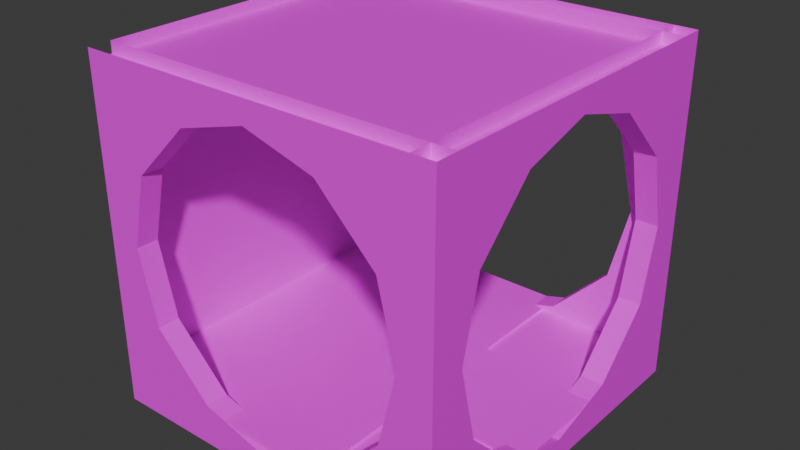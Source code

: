 # Source: uq_tunnels_hall_junction.blend  (saved by Blender 4.5.90; exported with 4.5.12 LTS)
import bpy
from mathutils import Matrix  # noqa: F401  (used for matrix-valued properties, if any)

bpy.ops.wm.read_factory_settings(use_empty=True)
scene = bpy.context.scene
scene.name = 'Scene'

# ---- images (referenced by path relative to the original .blend; pixels are not part of the script)
import os
ASSET_DIR = os.environ.get("B2B_ASSET_DIR", "")  # directory of the original .blend (textures are referenced by path, not embedded)
HERE = os.path.dirname(os.path.abspath(__file__))  # packed textures are extracted next to this script under _unpacked/

def load_image(name, relpath, width, height, colorspace="sRGB"):
    """Load a texture the original file referenced (path relative to the .blend, or extracted next to this script)."""
    p = next((c for c in (os.path.join(HERE, relpath), os.path.join(ASSET_DIR, relpath)) if relpath and os.path.exists(c)), "")
    if p:
        img = bpy.data.images.load(p, check_existing=True)
        img.name = name
    else:  # same state as the original file: an image datablock whose file is absent (Cycles renders it pink)
        img = bpy.data.images.new(name, width, height)
        img.source = "FILE"
        img.filepath = "//" + (relpath or name)
    img.colorspace_settings.name = colorspace
    return img
img_concretefloor_jpg = load_image('concretefloor.jpg', 'concretefloor.jpg', 1024, 1024, 'sRGB')
img_maintenance_lm_png = load_image('maintenance_lm.png', 'maintenance_lm.png', 1024, 1024, 'Non-Color')
img_misc_jpg = load_image('misc.jpg', 'misc.jpg', 1024, 1024, 'sRGB')
img_metal3_jpg = load_image('metal3.jpg', 'metal3.jpg', 1024, 1024, 'sRGB')

# ---- materials (node trees are filled in below, after node groups)
mat_concretefloor = bpy.data.materials.new('concretefloor')
mat_misc = bpy.data.materials.new('misc')
mat_metal3 = bpy.data.materials.new('metal3')

# ---- material node trees
mat_concretefloor.use_nodes = True; mat_concretefloor.node_tree.nodes.clear()
_N = mat_concretefloor.node_tree.nodes; _L = mat_concretefloor.node_tree.links
n0 = _N.new('ShaderNodeOutputMaterial'); n0.name = 'Material Output'; n0.location = (600, 0)
n1 = _N.new('ShaderNodeBsdfPrincipled'); n1.name = 'Principled BSDF'; n1.location = (350, 0)
n2 = _N.new('ShaderNodeTexImage'); n2.name = 'Image Texture'; n2.location = (-600, 100)
n2.image = img_concretefloor_jpg
n3 = _N.new('ShaderNodeTexImage'); n3.name = 'Image Texture.001'; n3.location = (-600, 300)
n3.image = img_maintenance_lm_png
_L.new(n1.outputs[0], n0.inputs[0])
_L.new(n2.outputs[0], n1.inputs[0])
n0.is_active_output = True
mat_misc.use_nodes = True; mat_misc.node_tree.nodes.clear()
_N = mat_misc.node_tree.nodes; _L = mat_misc.node_tree.links
n0 = _N.new('ShaderNodeOutputMaterial'); n0.name = 'Material Output'; n0.location = (600, 0)
n1 = _N.new('ShaderNodeBsdfPrincipled'); n1.name = 'Principled BSDF'; n1.location = (350, 0)
n2 = _N.new('ShaderNodeTexImage'); n2.name = 'Image Texture'; n2.location = (-600, 100)
n2.image = img_misc_jpg
n3 = _N.new('ShaderNodeTexImage'); n3.name = 'Image Texture.001'; n3.location = (-600, 300)
n3.image = img_maintenance_lm_png
_L.new(n1.outputs[0], n0.inputs[0])
_L.new(n2.outputs[0], n1.inputs[0])
n0.is_active_output = True
mat_metal3.use_nodes = True; mat_metal3.node_tree.nodes.clear()
_N = mat_metal3.node_tree.nodes; _L = mat_metal3.node_tree.links
n0 = _N.new('ShaderNodeOutputMaterial'); n0.name = 'Material Output'; n0.location = (600, 0)
n1 = _N.new('ShaderNodeBsdfPrincipled'); n1.name = 'Principled BSDF'; n1.location = (350, 0)
n2 = _N.new('ShaderNodeTexImage'); n2.name = 'Image Texture'; n2.location = (-600, 100)
n2.image = img_metal3_jpg
n3 = _N.new('ShaderNodeTexImage'); n3.name = 'Image Texture.001'; n3.location = (-600, 300)
n3.image = img_maintenance_lm_png
_L.new(n1.outputs[0], n0.inputs[0])
_L.new(n2.outputs[0], n1.inputs[0])
n0.is_active_output = True

# ---- world
world_world = bpy.data.worlds.new('World'); scene.world = world_world
world_world.use_nodes = True; world_world.node_tree.nodes.clear()
_N = world_world.node_tree.nodes; _L = world_world.node_tree.links
n0 = _N.new('ShaderNodeOutputWorld'); n0.name = 'World Output'; n0.location = (300, 300)
n1 = _N.new('ShaderNodeBackground'); n1.name = 'Background'; n1.location = (10, 300)
n1.inputs[0].default_value = (0.05088, 0.05088, 0.05088, 1.0)
_L.new(n1.outputs[0], n0.inputs[0])
n0.is_active_output = True
world_world.color = (0.05088, 0.05088, 0.05088)
world_world.sun_shadow_jitter_overblur = 0.0

# ---- meshes
me_concretefloor_0 = bpy.data.meshes.new('concretefloor_0')
me_concretefloor_0.from_pydata([(-1.779, 1.6, -1.317), (1.421, 1.6, -1.317), (1.421, -1.6, -1.317), (-1.779, -1.6, -1.317), (-0.1792, 1.4, 1.283), (-0.1792, 1.4, 1.483), (1.421, 1.4, 1.483), (1.421, 1.4, 0.8262), (1.421, 1.6, 1.483), (-0.1792, 1.6, 1.483), (-0.1792, 1.6, 1.283), (1.421, 1.6, 0.8262), (1.421, 1.6, 0.8262), (-0.1792, 1.6, 1.283), (-0.1792, 1.4, 1.283), (1.421, 1.4, 0.8262), (1.121, 1.4, -0.06667), (0.8671, 1.4, 0.9844), (1.421, 1.4, 0.8262), (1.421, 1.4, -0.06667), (1.121, 1.6, -0.06667), (1.421, 1.6, -0.06667), (1.421, 1.6, 0.8262), (0.8671, 1.6, 0.9844), (1.121, 1.6, -0.06667), (0.8671, 1.6, 0.9844), (0.8671, 1.4, 0.9844), (1.121, 1.4, -0.06667), (0.4508, 1.4, 1.103), (0.8671, 1.4, 0.9844), (0.9617, 1.4, 0.5924), (0.4508, 1.6, 1.103), (0.9617, 1.6, 0.5924), (0.8671, 1.6, 0.9844), (0.9617, 1.6, 0.5924), (0.4508, 1.6, 1.103), (0.4508, 1.4, 1.103), (0.9617, 1.4, 0.5924), (-0.1792, 1.4, 1.483), (-0.1792, 1.4, 1.283), (-1.779, 1.4, 0.8262), (-1.779, 1.4, 1.483), (-0.1792, 1.6, 1.483), (-1.779, 1.6, 1.483), (-1.779, 1.6, 0.8262), (-0.1792, 1.6, 1.283), (-0.1792, 1.6, 1.283), (-1.779, 1.6, 0.8262), (-1.779, 1.4, 0.8262), (-0.1792, 1.4, 1.283), (-1.225, 1.4, 0.9844), (-1.479, 1.4, -0.06667), (-1.779, 1.4, -0.06667), (-1.779, 1.4, 0.8262), (-1.779, 1.6, -0.06667), (-1.479, 1.6, -0.06667), (-1.225, 1.6, 0.9844), (-1.779, 1.6, 0.8262), (-1.225, 1.6, 0.9844), (-1.479, 1.6, -0.06667), (-1.479, 1.4, -0.06667), (-1.225, 1.4, 0.9844), (-1.32, 1.4, 0.5924), (-1.225, 1.4, 0.9844), (-0.8092, 1.4, 1.103), (-1.225, 1.6, 0.9844), (-1.32, 1.6, 0.5924), (-0.8092, 1.6, 1.103), (-0.8092, 1.6, 1.103), (-1.32, 1.6, 0.5924), (-1.32, 1.4, 0.5924), (-0.8092, 1.4, 1.103), (-0.1792, 1.4, -1.617), (-0.1792, 1.4, -1.417), (1.421, 1.4, -0.9595), (1.421, 1.4, -1.617), (-0.1792, 1.6, -1.617), (1.421, 1.6, -1.617), (1.421, 1.6, -0.9595), (-0.1792, 1.6, -1.417), (-0.1792, 1.6, -1.417), (1.421, 1.6, -0.9595), (1.421, 1.4, -0.9595), (-0.1792, 1.4, -1.417), (0.8671, 1.4, -1.118), (1.121, 1.4, -0.06667), (1.421, 1.4, -0.06667), (1.421, 1.4, -0.9595), (1.421, 1.6, -0.06667), (1.121, 1.6, -0.06667), (0.8671, 1.6, -1.118), (1.421, 1.6, -0.9595), (0.8671, 1.6, -1.118), (1.121, 1.6, -0.06667), (1.121, 1.4, -0.06667), (0.8671, 1.4, -1.118), (0.9617, 1.4, -0.7258), (0.8671, 1.4, -1.118), (0.4508, 1.4, -1.237), (0.8671, 1.6, -1.118), (0.9617, 1.6, -0.7258), (0.4508, 1.6, -1.237), (0.4508, 1.6, -1.237), (0.9617, 1.6, -0.7258), (0.9617, 1.4, -0.7258), (0.4508, 1.4, -1.237), (-0.1792, 1.4, -1.417), (-0.1792, 1.4, -1.617), (-1.779, 1.4, -1.617), (-1.779, 1.4, -0.9595), (-1.779, 1.6, -1.617), (-0.1792, 1.6, -1.617), (-0.1792, 1.6, -1.417), (-1.779, 1.6, -0.9595), (-1.779, 1.6, -0.9595), (-0.1792, 1.6, -1.417), (-0.1792, 1.4, -1.417), (-1.779, 1.4, -0.9595), (-1.479, 1.4, -0.06667), (-1.225, 1.4, -1.118), (-1.779, 1.4, -0.9595), (-1.779, 1.4, -0.06667), (-1.479, 1.6, -0.06667), (-1.779, 1.6, -0.06667), (-1.779, 1.6, -0.9595), (-1.225, 1.6, -1.118), (-1.479, 1.6, -0.06667), (-1.225, 1.6, -1.118), (-1.225, 1.4, -1.118), (-1.479, 1.4, -0.06667), (-0.8092, 1.4, -1.237), (-1.225, 1.4, -1.118), (-1.32, 1.4, -0.7258), (-0.8092, 1.6, -1.237), (-1.32, 1.6, -0.7258), (-1.225, 1.6, -1.118), (-1.32, 1.6, -0.7258), (-0.8092, 1.6, -1.237), (-0.8092, 1.4, -1.237), (-1.32, 1.4, -0.7258), (1.221, 0.0, 1.283), (1.221, 0.0, 1.483), (1.221, -1.6, 1.483), (1.221, -1.6, 0.8262), (1.421, -1.6, 1.483), (1.421, 0.0, 1.483), (1.421, 0.0, 1.283), (1.421, -1.6, 0.8262), (1.421, -1.6, 0.8262), (1.421, 0.0, 1.283), (1.221, 0.0, 1.283), (1.221, -1.6, 0.8262), (1.221, -1.3, -0.06667), (1.221, -1.046, 0.9844), (1.221, -1.6, 0.8262), (1.221, -1.6, -0.06667), (1.421, -1.3, -0.06667), (1.421, -1.6, -0.06667), (1.421, -1.6, 0.8262), (1.421, -1.046, 0.9844), (1.421, -1.3, -0.06667), (1.421, -1.046, 0.9844), (1.221, -1.046, 0.9844), (1.221, -1.3, -0.06667), (1.221, -0.63, 1.103), (1.221, -1.046, 0.9844), (1.221, -1.141, 0.5924), (1.421, -0.63, 1.103), (1.421, -1.141, 0.5924), (1.421, -1.046, 0.9844), (1.421, -1.141, 0.5924), (1.421, -0.63, 1.103), (1.221, -0.63, 1.103), (1.221, -1.141, 0.5924), (1.221, 0.0, 1.483), (1.221, 0.0, 1.283), (1.221, 1.6, 0.8262), (1.221, 1.6, 1.483), (1.421, 0.0, 1.483), (1.421, 1.6, 1.483), (1.421, 1.6, 0.8262), (1.421, 0.0, 1.283), (1.421, 0.0, 1.283), (1.421, 1.6, 0.8262), (1.221, 1.6, 0.8262), (1.221, 0.0, 1.283), (1.221, 1.046, 0.9844), (1.221, 1.3, -0.06667), (1.221, 1.6, -0.06667), (1.221, 1.6, 0.8262), (1.421, 1.6, -0.06667), (1.421, 1.3, -0.06667), (1.421, 1.046, 0.9844), (1.421, 1.6, 0.8262), (1.421, 1.046, 0.9844), (1.421, 1.3, -0.06667), (1.221, 1.3, -0.06667), (1.221, 1.046, 0.9844), (1.221, 1.141, 0.5924), (1.221, 1.046, 0.9844), (1.221, 0.63, 1.103), (1.421, 1.046, 0.9844), (1.421, 1.141, 0.5924), (1.421, 0.63, 1.103), (1.421, 0.63, 1.103), (1.421, 1.141, 0.5924), (1.221, 1.141, 0.5924), (1.221, 0.63, 1.103), (1.221, 0.0, -1.617), (1.221, 0.0, -1.417), (1.221, -1.6, -0.9595), (1.221, -1.6, -1.617), (1.421, 0.0, -1.617), (1.421, -1.6, -1.617), (1.421, -1.6, -0.9595), (1.421, 0.0, -1.417), (1.421, 0.0, -1.417), (1.421, -1.6, -0.9595), (1.221, -1.6, -0.9595), (1.221, 0.0, -1.417), (1.221, -1.046, -1.118), (1.221, -1.3, -0.06667), (1.221, -1.6, -0.06667), (1.221, -1.6, -0.9595), (1.421, -1.6, -0.06667), (1.421, -1.3, -0.06667), (1.421, -1.046, -1.118), (1.421, -1.6, -0.9595), (1.421, -1.046, -1.118), (1.421, -1.3, -0.06667), (1.221, -1.3, -0.06667), (1.221, -1.046, -1.118), (1.221, -1.141, -0.7258), (1.221, -1.046, -1.118), (1.221, -0.63, -1.237), (1.421, -1.046, -1.118), (1.421, -1.141, -0.7258), (1.421, -0.63, -1.237), (1.421, -0.63, -1.237), (1.421, -1.141, -0.7258), (1.221, -1.141, -0.7258), (1.221, -0.63, -1.237), (1.221, 0.0, -1.417), (1.221, 0.0, -1.617), (1.221, 1.6, -1.617), (1.221, 1.6, -0.9595), (1.421, 1.6, -1.617), (1.421, 0.0, -1.617), (1.421, 0.0, -1.417), (1.421, 1.6, -0.9595), (1.421, 1.6, -0.9595), (1.421, 0.0, -1.417), (1.221, 0.0, -1.417), (1.221, 1.6, -0.9595), (1.221, 1.3, -0.06667), (1.221, 1.046, -1.118), (1.221, 1.6, -0.9595), (1.221, 1.6, -0.06667), (1.421, 1.3, -0.06667), (1.421, 1.6, -0.06667), (1.421, 1.6, -0.9595), (1.421, 1.046, -1.118), (1.421, 1.3, -0.06667), (1.421, 1.046, -1.118), (1.221, 1.046, -1.118), (1.221, 1.3, -0.06667), (1.221, 0.63, -1.237), (1.221, 1.046, -1.118), (1.221, 1.141, -0.7258), (1.421, 0.63, -1.237), (1.421, 1.141, -0.7258), (1.421, 1.046, -1.118), (1.421, 1.141, -0.7258), (1.421, 0.63, -1.237), (1.221, 0.63, -1.237), (1.221, 1.141, -0.7258), (-1.779, -1.4, 1.483), (-1.779, 1.6, 1.483), (-1.779, 1.6, -1.617), (-1.779, -1.4, -1.617), (-0.1792, -1.6, 1.283), (-0.1792, -1.6, 1.483), (1.421, -1.6, 1.483), (1.421, -1.6, 0.8262), (1.421, -1.4, 1.483), (-0.1792, -1.4, 1.483), (-0.1792, -1.4, 1.283), (1.421, -1.4, 0.8262), (1.421, -1.4, 0.8262), (-0.1792, -1.4, 1.283), (-0.1792, -1.6, 1.283), (1.421, -1.6, 0.8262), (1.121, -1.6, -0.06667), (0.8671, -1.6, 0.9844), (1.421, -1.6, 0.8262), (1.421, -1.6, -0.06667), (1.121, -1.4, -0.06667), (1.421, -1.4, -0.06667), (1.421, -1.4, 0.8262), (0.8671, -1.4, 0.9844), (1.121, -1.4, -0.06667), (0.8671, -1.4, 0.9844), (0.8671, -1.6, 0.9844), (1.121, -1.6, -0.06667), (0.4508, -1.6, 1.103), (0.8671, -1.6, 0.9844), (0.9617, -1.6, 0.5924), (0.4508, -1.4, 1.103), (0.9617, -1.4, 0.5924), (0.8671, -1.4, 0.9844), (0.9617, -1.4, 0.5924), (0.4508, -1.4, 1.103), (0.4508, -1.6, 1.103), (0.9617, -1.6, 0.5924), (-0.1792, -1.6, 1.483), (-0.1792, -1.6, 1.283), (-1.779, -1.6, 0.8262), (-1.779, -1.6, 1.483), (-0.1792, -1.4, 1.483), (-1.779, -1.4, 1.483), (-1.779, -1.4, 0.8262), (-0.1792, -1.4, 1.283), (-0.1792, -1.4, 1.283), (-1.779, -1.4, 0.8262), (-1.779, -1.6, 0.8262), (-0.1792, -1.6, 1.283), (-1.225, -1.6, 0.9844), (-1.479, -1.6, -0.06667), (-1.779, -1.6, -0.06667), (-1.779, -1.6, 0.8262), (-1.779, -1.4, -0.06667), (-1.479, -1.4, -0.06667), (-1.225, -1.4, 0.9844), (-1.779, -1.4, 0.8262), (-1.225, -1.4, 0.9844), (-1.479, -1.4, -0.06667), (-1.479, -1.6, -0.06667), (-1.225, -1.6, 0.9844), (-1.32, -1.6, 0.5924), (-1.225, -1.6, 0.9844), (-0.8092, -1.6, 1.103), (-1.225, -1.4, 0.9844), (-1.32, -1.4, 0.5924), (-0.8092, -1.4, 1.103), (-0.8092, -1.4, 1.103), (-1.32, -1.4, 0.5924), (-1.32, -1.6, 0.5924), (-0.8092, -1.6, 1.103), (-0.1792, -1.6, -1.617), (-0.1792, -1.6, -1.417), (1.421, -1.6, -0.9595), (1.421, -1.6, -1.617), (-0.1792, -1.4, -1.617), (1.421, -1.4, -1.617), (1.421, -1.4, -0.9595), (-0.1792, -1.4, -1.417), (-0.1792, -1.4, -1.417), (1.421, -1.4, -0.9595), (1.421, -1.6, -0.9595), (-0.1792, -1.6, -1.417), (0.8671, -1.6, -1.118), (1.121, -1.6, -0.06667), (1.421, -1.6, -0.06667), (1.421, -1.6, -0.9595), (1.421, -1.4, -0.06667), (1.121, -1.4, -0.06667), (0.8671, -1.4, -1.118), (1.421, -1.4, -0.9595), (0.8671, -1.4, -1.118), (1.121, -1.4, -0.06667), (1.121, -1.6, -0.06667), (0.8671, -1.6, -1.118), (0.9617, -1.6, -0.7258), (0.8671, -1.6, -1.118), (0.4508, -1.6, -1.237), (0.8671, -1.4, -1.118), (0.9617, -1.4, -0.7258), (0.4508, -1.4, -1.237), (0.4508, -1.4, -1.237), (0.9617, -1.4, -0.7258), (0.9617, -1.6, -0.7258), (0.4508, -1.6, -1.237), (-0.1792, -1.6, -1.417), (-0.1792, -1.6, -1.617), (-1.779, -1.6, -1.617), (-1.779, -1.6, -0.9595), (-1.779, -1.4, -1.617), (-0.1792, -1.4, -1.617), (-0.1792, -1.4, -1.417), (-1.779, -1.4, -0.9595), (-1.779, -1.4, -0.9595), (-0.1792, -1.4, -1.417), (-0.1792, -1.6, -1.417), (-1.779, -1.6, -0.9595), (-1.479, -1.6, -0.06667), (-1.225, -1.6, -1.118), (-1.779, -1.6, -0.9595), (-1.779, -1.6, -0.06667), (-1.479, -1.4, -0.06667), (-1.779, -1.4, -0.06667), (-1.779, -1.4, -0.9595), (-1.225, -1.4, -1.118), (-1.479, -1.4, -0.06667), (-1.225, -1.4, -1.118), (-1.225, -1.6, -1.118), (-1.479, -1.6, -0.06667), (-0.8092, -1.6, -1.237), (-1.225, -1.6, -1.118), (-1.32, -1.6, -0.7258), (-0.8092, -1.4, -1.237), (-1.32, -1.4, -0.7258), (-1.225, -1.4, -1.118), (-1.32, -1.4, -0.7258), (-0.8092, -1.4, -1.237), (-0.8092, -1.6, -1.237), (-1.32, -1.6, -0.7258), (1.421, 1.6, 1.383), (-1.779, 1.6, 1.383), (-1.779, -1.6, 1.383), (1.421, -1.6, 1.383)], [], [(2, 1, 0), (2, 0, 3), (6, 5, 4), (6, 4, 7), (10, 9, 8), (10, 8, 11), (14, 13, 12), (14, 12, 15), (18, 17, 16), (18, 16, 19), (22, 21, 20), (22, 20, 23), (26, 25, 24), (26, 24, 27), (30, 29, 28), (33, 32, 31), (36, 35, 34), (36, 34, 37), (40, 39, 38), (40, 38, 41), (44, 43, 42), (44, 42, 45), (48, 47, 46), (48, 46, 49), (52, 51, 50), (52, 50, 53), (56, 55, 54), (56, 54, 57), (60, 59, 58), (60, 58, 61), (64, 63, 62), (67, 66, 65), (70, 69, 68), (70, 68, 71), (74, 73, 72), (74, 72, 75), (78, 77, 76), (78, 76, 79), (82, 81, 80), (82, 80, 83), (86, 85, 84), (86, 84, 87), (90, 89, 88), (90, 88, 91), (94, 93, 92), (94, 92, 95), (98, 97, 96), (101, 100, 99), (104, 103, 102), (104, 102, 105), (108, 107, 106), (108, 106, 109), (112, 111, 110), (112, 110, 113), (116, 115, 114), (116, 114, 117), (120, 119, 118), (120, 118, 121), (124, 123, 122), (124, 122, 125), (128, 127, 126), (128, 126, 129), (132, 131, 130), (135, 134, 133), (138, 137, 136), (138, 136, 139), (142, 141, 140), (142, 140, 143), (146, 145, 144), (146, 144, 147), (150, 149, 148), (150, 148, 151), (154, 153, 152), (154, 152, 155), (158, 157, 156), (158, 156, 159), (162, 161, 160), (162, 160, 163), (166, 165, 164), (169, 168, 167), (172, 171, 170), (172, 170, 173), (176, 175, 174), (176, 174, 177), (180, 179, 178), (180, 178, 181), (184, 183, 182), (184, 182, 185), (188, 187, 186), (188, 186, 189), (192, 191, 190), (192, 190, 193), (196, 195, 194), (196, 194, 197), (200, 199, 198), (203, 202, 201), (206, 205, 204), (206, 204, 207), (210, 209, 208), (210, 208, 211), (214, 213, 212), (214, 212, 215), (218, 217, 216), (218, 216, 219), (222, 221, 220), (222, 220, 223), (226, 225, 224), (226, 224, 227), (230, 229, 228), (230, 228, 231), (234, 233, 232), (237, 236, 235), (240, 239, 238), (240, 238, 241), (244, 243, 242), (244, 242, 245), (248, 247, 246), (248, 246, 249), (252, 251, 250), (252, 250, 253), (256, 255, 254), (256, 254, 257), (260, 259, 258), (260, 258, 261), (264, 263, 262), (264, 262, 265), (268, 267, 266), (271, 270, 269), (274, 273, 272), (274, 272, 275), (278, 277, 276), (278, 276, 279), (282, 281, 280), (282, 280, 283), (286, 285, 284), (286, 284, 287), (290, 289, 288), (290, 288, 291), (294, 293, 292), (294, 292, 295), (298, 297, 296), (298, 296, 299), (302, 301, 300), (302, 300, 303), (306, 305, 304), (309, 308, 307), (312, 311, 310), (312, 310, 313), (316, 315, 314), (316, 314, 317), (320, 319, 318), (320, 318, 321), (324, 323, 322), (324, 322, 325), (328, 327, 326), (328, 326, 329), (332, 331, 330), (332, 330, 333), (336, 335, 334), (336, 334, 337), (340, 339, 338), (343, 342, 341), (346, 345, 344), (346, 344, 347), (350, 349, 348), (350, 348, 351), (354, 353, 352), (354, 352, 355), (358, 357, 356), (358, 356, 359), (362, 361, 360), (362, 360, 363), (366, 365, 364), (366, 364, 367), (370, 369, 368), (370, 368, 371), (374, 373, 372), (377, 376, 375), (380, 379, 378), (380, 378, 381), (384, 383, 382), (384, 382, 385), (388, 387, 386), (388, 386, 389), (392, 391, 390), (392, 390, 393), (396, 395, 394), (396, 394, 397), (400, 399, 398), (400, 398, 401), (404, 403, 402), (404, 402, 405), (408, 407, 406), (411, 410, 409), (414, 413, 412), (414, 412, 415), (418, 417, 416), (418, 416, 419)])
_uv = me_concretefloor_0.uv_layers.new(name='DiffuseUVMap')
_uv.uv.foreach_set('vector', [1.0, 0.0, 1.0, 2.0, -1.0, 2.0, 1.0, 0.0, -1.0, 2.0, -1.0, 0.0, 1.0, 2.75, 1.192e-07, 2.75, 1.192e-07, 2.625, 1.0, 2.75, 1.192e-07, 2.625, 1.0, 2.339, 1.192e-07, 2.625, 1.192e-07, 2.75, 1.0, 2.75, 1.192e-07, 2.625, 1.0, 2.75, 1.0, 2.339, 1.192e-07, -0.125, 1.192e-07, 0.0, 1.0, 0.0, 1.192e-07, -0.125, 1.0, 0.0, 1.0, -0.125, 1.0, 2.339, 0.6539, 2.438, 0.8125, 1.781, 1.0, 2.339, 0.8125, 1.781, 1.0, 1.781, 1.0, 2.339, 1.0, 1.781, 0.8125, 1.781, 1.0, 2.339, 0.8125, 1.781, 0.6539, 2.438, -1.125, 2.438, -1.0, 2.438, -1.0, 1.781, -1.125, 2.438, -1.0, 1.781, -1.125, 1.781, 0.7131, 2.193, 0.6539, 2.438, 0.3937, 2.513, 0.6539, 2.438, 0.7131, 2.193, 0.3938, 2.513, 0.3937, -0.125, 0.3938, 0.0, 0.7131, 0.0, 0.3937, -0.125, 0.7131, 0.0, 0.7131, -0.125, 1.192e-07, 2.339, 1.0, 2.625, 1.0, 2.75, 1.192e-07, 2.339, 1.0, 2.75, 1.192e-07, 2.75, 1.192e-07, 2.339, 1.192e-07, 2.75, 1.0, 2.75, 1.192e-07, 2.339, 1.0, 2.75, 1.0, 2.625, 1.192e-07, -0.125, 1.192e-07, 0.0, 1.0, 0.0, 1.192e-07, -0.125, 1.0, 0.0, 1.0, -0.125, 1.192e-07, 1.781, 0.1875, 1.781, 0.3461, 2.438, 1.192e-07, 1.781, 0.3461, 2.438, 1.192e-07, 2.339, 0.3461, 2.438, 0.1875, 1.781, 1.192e-07, 1.781, 0.3461, 2.438, 1.192e-07, 1.781, 1.192e-07, 2.339, -1.125, 1.781, -1.0, 1.781, -1.0, 2.438, -1.125, 1.781, -1.0, 2.438, -1.125, 2.438, 0.6063, 2.513, 0.3461, 2.438, 0.2869, 2.193, 0.6063, 2.513, 0.2869, 2.193, 0.3461, 2.438, 0.2869, -0.125, 0.2869, 0.0, 0.6063, 0.0, 0.2869, -0.125, 0.6063, 0.0, 0.6063, -0.125, 1.0, 2.192, 1.192e-07, 1.906, 1.192e-07, 1.781, 1.0, 2.192, 1.192e-07, 1.781, 1.0, 1.781, 1.0, 2.192, 1.0, 1.781, 1.192e-07, 1.781, 1.0, 2.192, 1.192e-07, 1.781, 1.192e-07, 1.906, 1.0, -0.125, 1.0, 0.0, 1.192e-07, 0.0, 1.0, -0.125, 1.192e-07, 0.0, 1.192e-07, -0.125, 1.0, 2.75, 0.8125, 2.75, 0.6539, 2.093, 1.0, 2.75, 0.6539, 2.093, 1.0, 2.192, 0.6539, 2.093, 0.8125, 2.75, 1.0, 2.75, 0.6539, 2.093, 1.0, 2.75, 1.0, 2.192, -1.125, 2.75, -1.0, 2.75, -1.0, 2.093, -1.125, 2.75, -1.0, 2.093, -1.125, 2.093, 0.3937, 2.019, 0.6539, 2.093, 0.7131, 2.338, 0.3938, 2.019, 0.7131, 2.338, 0.6539, 2.093, 0.7131, -0.125, 0.7131, 0.0, 0.3938, 0.0, 0.7131, -0.125, 0.3938, 0.0, 0.3937, -0.125, 1.192e-07, 1.781, 1.0, 1.781, 1.0, 1.906, 1.192e-07, 1.781, 1.0, 1.906, 1.192e-07, 2.192, 1.0, 1.906, 1.0, 1.781, 1.192e-07, 1.781, 1.0, 1.906, 1.192e-07, 1.781, 1.192e-07, 2.192, 1.0, -0.125, 1.0, 0.0, 1.192e-07, 0.0, 1.0, -0.125, 1.192e-07, 0.0, 1.192e-07, -0.125, 1.192e-07, 2.192, 0.3461, 2.093, 0.1875, 2.75, 1.192e-07, 2.192, 0.1875, 2.75, 1.192e-07, 2.75, 1.192e-07, 2.192, 1.192e-07, 2.75, 0.1875, 2.75, 1.192e-07, 2.192, 0.1875, 2.75, 0.3461, 2.093, -1.125, 2.093, -1.0, 2.093, -1.0, 2.75, -1.125, 2.093, -1.0, 2.75, -1.125, 2.75, 0.2869, 2.338, 0.3461, 2.093, 0.6063, 2.019, 0.3461, 2.093, 0.2869, 2.338, 0.6063, 2.019, 0.6063, -0.125, 0.6063, 0.0, 0.2869, 0.0, 0.6063, -0.125, 0.2869, 0.0, 0.2869, -0.125, 3.0, 2.75, 4.0, 2.75, 4.0, 2.625, 3.0, 2.75, 4.0, 2.625, 3.0, 2.339, 4.0, 2.625, 4.0, 2.75, 3.0, 2.75, 4.0, 2.625, 3.0, 2.75, 3.0, 2.339, 2.875, 1.0, 3.0, 1.0, 3.0, 0.0, 2.875, 1.0, 3.0, 0.0, 2.875, 0.0, 3.0, 2.339, 3.346, 2.438, 3.188, 1.781, 3.0, 2.339, 3.188, 1.781, 3.0, 1.781, 3.0, 2.339, 3.0, 1.781, 3.188, 1.781, 3.0, 2.339, 3.188, 1.781, 3.346, 2.438, -1.125, 2.438, -1.0, 2.438, -1.0, 1.781, -1.125, 2.438, -1.0, 1.781, -1.125, 1.781, 3.287, 2.193, 3.346, 2.438, 3.606, 2.512, 3.346, 2.438, 3.287, 2.193, 3.606, 2.512, 2.875, 0.6063, 3.0, 0.6063, 3.0, 0.2869, 2.875, 0.6063, 3.0, 0.2869, 2.875, 0.2869, 6.0, 2.339, 5.0, 2.625, 5.0, 2.75, 6.0, 2.339, 5.0, 2.75, 6.0, 2.75, 6.0, 2.339, 6.0, 2.75, 5.0, 2.75, 6.0, 2.339, 5.0, 2.75, 5.0, 2.625, 3.875, 2.0, 4.0, 2.0, 4.0, 1.0, 3.875, 2.0, 4.0, 1.0, 3.875, 1.0, 6.0, 1.781, 5.812, 1.781, 5.654, 2.438, 6.0, 1.781, 5.654, 2.438, 6.0, 2.339, 5.654, 2.438, 5.812, 1.781, 6.0, 1.781, 5.654, 2.438, 6.0, 1.781, 6.0, 2.339, -1.125, 1.781, -1.0, 1.781, -1.0, 2.438, -1.125, 1.781, -1.0, 2.438, -1.125, 2.438, 5.394, 2.512, 5.654, 2.438, 5.713, 2.193, 5.394, 2.512, 5.713, 2.193, 5.654, 2.438, 3.875, 0.1932, 4.0, 0.1932, 4.0, 0.5125, 3.875, 0.1932, 4.0, 0.5125, 3.875, 0.5125, 3.0, 2.192, 4.0, 1.906, 4.0, 1.781, 3.0, 2.192, 4.0, 1.781, 3.0, 1.781, 3.0, 2.192, 3.0, 1.781, 4.0, 1.781, 3.0, 2.192, 4.0, 1.781, 4.0, 1.906, 2.875, 0.0, 3.0, 0.0, 3.0, 1.0, 2.875, 0.0, 3.0, 1.0, 2.875, 1.0, 3.0, 2.75, 3.188, 2.75, 3.346, 2.093, 3.0, 2.75, 3.346, 2.093, 3.0, 2.192, 3.346, 2.093, 3.188, 2.75, 3.0, 2.75, 3.346, 2.093, 3.0, 2.75, 3.0, 2.192, -1.125, 2.75, -1.0, 2.75, -1.0, 2.093, -1.125, 2.75, -1.0, 2.093, -1.125, 2.093, 3.606, 2.019, 3.346, 2.093, 3.287, 2.338, 3.606, 2.019, 3.287, 2.338, 3.346, 2.093, 2.875, 0.2869, 3.0, 0.2869, 3.0, 0.6063, 2.875, 0.2869, 3.0, 0.6063, 2.875, 0.6063, 6.0, 1.781, 5.0, 1.781, 5.0, 1.906, 6.0, 1.781, 5.0, 1.906, 6.0, 2.192, 5.0, 1.906, 5.0, 1.781, 6.0, 1.781, 5.0, 1.906, 6.0, 1.781, 6.0, 2.192, 3.875, 1.0, 4.0, 1.0, 4.0, 2.0, 3.875, 1.0, 4.0, 2.0, 3.875, 2.0, 6.0, 2.192, 5.654, 2.093, 5.812, 2.75, 6.0, 2.192, 5.812, 2.75, 6.0, 2.75, 6.0, 2.192, 6.0, 2.75, 5.812, 2.75, 6.0, 2.192, 5.812, 2.75, 5.654, 2.093, -1.125, 2.093, -1.0, 2.093, -1.0, 2.75, -1.125, 2.093, -1.0, 2.75, -1.125, 2.75, 5.713, 2.338, 5.654, 2.093, 5.394, 2.019, 5.654, 2.093, 5.713, 2.338, 5.394, 2.019, 3.875, -0.95, 4.0, -0.95, 4.0, -0.6307, 3.875, -0.95, 4.0, -0.6307, 3.875, -0.6307, -1.125, 0.8125, -1.125, 2.75, -3.0, 2.75, -1.125, 0.8125, -3.0, 2.75, -3.0, 0.8125, 1.0, 2.75, 1.192e-07, 2.75, 1.192e-07, 2.625, 1.0, 2.75, 1.192e-07, 2.625, 1.0, 2.339, 1.192e-07, 2.625, 1.192e-07, 2.75, 1.0, 2.75, 1.192e-07, 2.625, 1.0, 2.75, 1.0, 2.339, 1.192e-07, -0.125, 1.192e-07, 0.0, 1.0, 0.0, 1.192e-07, -0.125, 1.0, 0.0, 1.0, -0.125, 1.0, 2.339, 0.6539, 2.438, 0.8125, 1.781, 1.0, 2.339, 0.8125, 1.781, 1.0, 1.781, 1.0, 2.339, 1.0, 1.781, 0.8125, 1.781, 1.0, 2.339, 0.8125, 1.781, 0.6539, 2.438, -1.125, 2.438, -1.0, 2.438, -1.0, 1.781, -1.125, 2.438, -1.0, 1.781, -1.125, 1.781, 0.7131, 2.193, 0.6539, 2.438, 0.3937, 2.513, 0.6539, 2.438, 0.7131, 2.193, 0.3938, 2.513, 0.3937, -0.125, 0.3938, 0.0, 0.7131, 0.0, 0.3937, -0.125, 0.7131, 0.0, 0.7131, -0.125, 1.192e-07, 2.339, 1.0, 2.625, 1.0, 2.75, 1.192e-07, 2.339, 1.0, 2.75, 1.192e-07, 2.75, 1.192e-07, 2.339, 1.192e-07, 2.75, 1.0, 2.75, 1.192e-07, 2.339, 1.0, 2.75, 1.0, 2.625, 1.192e-07, -0.125, 1.192e-07, 0.0, 1.0, 0.0, 1.192e-07, -0.125, 1.0, 0.0, 1.0, -0.125, 1.192e-07, 1.781, 0.1875, 1.781, 0.3461, 2.438, 1.192e-07, 1.781, 0.3461, 2.438, 1.192e-07, 2.339, 0.3461, 2.438, 0.1875, 1.781, 1.192e-07, 1.781, 0.3461, 2.438, 1.192e-07, 1.781, 1.192e-07, 2.339, -1.125, 1.781, -1.0, 1.781, -1.0, 2.438, -1.125, 1.781, -1.0, 2.438, -1.125, 2.438, 0.6063, 2.513, 0.3461, 2.438, 0.2869, 2.193, 0.6063, 2.513, 0.2869, 2.193, 0.3461, 2.438, 0.2869, -0.125, 0.2869, 0.0, 0.6063, 0.0, 0.2869, -0.125, 0.6063, 0.0, 0.6063, -0.125, 1.0, 2.192, 1.192e-07, 1.906, 1.192e-07, 1.781, 1.0, 2.192, 1.192e-07, 1.781, 1.0, 1.781, 1.0, 2.192, 1.0, 1.781, 1.192e-07, 1.781, 1.0, 2.192, 1.192e-07, 1.781, 1.192e-07, 1.906, 1.0, -0.125, 1.0, 0.0, 1.192e-07, 0.0, 1.0, -0.125, 1.192e-07, 0.0, 1.192e-07, -0.125, 1.0, 2.75, 0.8125, 2.75, 0.6539, 2.093, 1.0, 2.75, 0.6539, 2.093, 1.0, 2.192, 0.6539, 2.093, 0.8125, 2.75, 1.0, 2.75, 0.6539, 2.093, 1.0, 2.75, 1.0, 2.192, -1.125, 2.75, -1.0, 2.75, -1.0, 2.093, -1.125, 2.75, -1.0, 2.093, -1.125, 2.093, 0.3937, 2.019, 0.6539, 2.093, 0.7131, 2.338, 0.3938, 2.019, 0.7131, 2.338, 0.6539, 2.093, 0.7131, -0.125, 0.7131, 0.0, 0.3938, 0.0, 0.7131, -0.125, 0.3938, 0.0, 0.3937, -0.125, 1.192e-07, 1.781, 1.0, 1.781, 1.0, 1.906, 1.192e-07, 1.781, 1.0, 1.906, 1.192e-07, 2.192, 1.0, 1.906, 1.0, 1.781, 1.192e-07, 1.781, 1.0, 1.906, 1.192e-07, 1.781, 1.192e-07, 2.192, 1.0, -0.125, 1.0, 0.0, 1.192e-07, 0.0, 1.0, -0.125, 1.192e-07, 0.0, 1.192e-07, -0.125, 1.192e-07, 2.192, 0.3461, 2.093, 0.1875, 2.75, 1.192e-07, 2.192, 0.1875, 2.75, 1.192e-07, 2.75, 1.192e-07, 2.192, 1.192e-07, 2.75, 0.1875, 2.75, 1.192e-07, 2.192, 0.1875, 2.75, 0.3461, 2.093, -1.125, 2.093, -1.0, 2.093, -1.0, 2.75, -1.125, 2.093, -1.0, 2.75, -1.125, 2.75, 0.2869, 2.338, 0.3461, 2.093, 0.6063, 2.019, 0.3461, 2.093, 0.2869, 2.338, 0.6063, 2.019, 0.6063, -0.125, 0.6063, 0.0, 0.2869, 0.0, 0.6063, -0.125, 0.2869, 0.0, 0.2869, -0.125, 2.875, 2.125, 2.875, 4.125, 4.875, 4.125, 2.875, 2.125, 4.875, 4.125, 4.875, 2.125])
_ca = me_concretefloor_0.color_attributes.new('LightmapColor', 'FLOAT_COLOR', 'POINT')
_ca.data.foreach_set('color', [1.0, 1.0, 1.0, 1.0, 1.0, 1.0, 1.0, 1.0, 1.0, 1.0, 1.0, 1.0, 1.0, 1.0, 1.0, 1.0, 1.0, 1.0, 1.0, 1.0, 1.0, 1.0, 1.0, 1.0, 1.0, 1.0, 1.0, 1.0, 1.0, 1.0, 1.0, 1.0, 1.0, 1.0, 1.0, 1.0, 1.0, 1.0, 1.0, 1.0, 1.0, 1.0, 1.0, 1.0, 1.0, 1.0, 1.0, 1.0, 1.0, 1.0, 1.0, 1.0, 1.0, 1.0, 1.0, 1.0, 1.0, 1.0, 1.0, 1.0, 1.0, 1.0, 1.0, 1.0, 1.0, 1.0, 1.0, 1.0, 1.0, 1.0, 1.0, 1.0, 1.0, 1.0, 1.0, 1.0, 1.0, 1.0, 1.0, 1.0, 1.0, 1.0, 1.0, 1.0, 1.0, 1.0, 1.0, 1.0, 1.0, 1.0, 1.0, 1.0, 1.0, 1.0, 1.0, 1.0, 1.0, 1.0, 1.0, 1.0, 1.0, 1.0, 1.0, 1.0, 1.0, 1.0, 1.0, 1.0, 1.0, 1.0, 1.0, 1.0, 1.0, 1.0, 1.0, 1.0, 1.0, 1.0, 1.0, 1.0, 1.0, 1.0, 1.0, 1.0, 1.0, 1.0, 1.0, 1.0, 1.0, 1.0, 1.0, 1.0, 1.0, 1.0, 1.0, 1.0, 1.0, 1.0, 1.0, 1.0, 1.0, 1.0, 1.0, 1.0, 1.0, 1.0, 1.0, 1.0, 1.0, 1.0, 1.0, 1.0, 1.0, 1.0, 1.0, 1.0, 1.0, 1.0, 1.0, 1.0, 1.0, 1.0, 1.0, 1.0, 1.0, 1.0, 1.0, 1.0, 1.0, 1.0, 1.0, 1.0, 1.0, 1.0, 1.0, 1.0, 1.0, 1.0, 1.0, 1.0, 1.0, 1.0, 1.0, 1.0, 1.0, 1.0, 1.0, 1.0, 1.0, 1.0, 1.0, 1.0, 1.0, 1.0, 1.0, 1.0, 1.0, 1.0, 1.0, 1.0, 1.0, 1.0, 1.0, 1.0, 1.0, 1.0, 1.0, 1.0, 1.0, 1.0, 1.0, 1.0, 1.0, 1.0, 1.0, 1.0, 1.0, 1.0, 1.0, 1.0, 1.0, 1.0, 1.0, 1.0, 1.0, 1.0, 1.0, 1.0, 1.0, 1.0, 1.0, 1.0, 1.0, 1.0, 1.0, 1.0, 1.0, 1.0, 1.0, 1.0, 1.0, 1.0, 1.0, 1.0, 1.0, 1.0, 1.0, 1.0, 1.0, 1.0, 1.0, 1.0, 1.0, 1.0, 1.0, 1.0, 1.0, 1.0, 1.0, 1.0, 1.0, 1.0, 1.0, 1.0, 1.0, 1.0, 1.0, 1.0, 1.0, 1.0, 1.0, 1.0, 1.0, 1.0, 1.0, 1.0, 1.0, 1.0, 1.0, 1.0, 1.0, 1.0, 1.0, 1.0, 1.0, 1.0, 1.0, 1.0, 1.0, 1.0, 1.0, 1.0, 1.0, 1.0, 1.0, 1.0, 1.0, 1.0, 1.0, 1.0, 1.0, 1.0, 1.0, 1.0, 1.0, 1.0, 1.0, 1.0, 1.0, 1.0, 1.0, 1.0, 1.0, 1.0, 1.0, 1.0, 1.0, 1.0, 1.0, 1.0, 1.0, 1.0, 1.0, 1.0, 1.0, 1.0, 1.0, 1.0, 1.0, 1.0, 1.0, 1.0, 1.0, 1.0, 1.0, 1.0, 1.0, 1.0, 1.0, 1.0, 1.0, 1.0, 1.0, 1.0, 1.0, 1.0, 1.0, 1.0, 1.0, 1.0, 1.0, 1.0, 1.0, 1.0, 1.0, 1.0, 1.0, 1.0, 1.0, 1.0, 1.0, 1.0, 1.0, 1.0, 1.0, 1.0, 1.0, 1.0, 1.0, 1.0, 1.0, 1.0, 1.0, 1.0, 1.0, 1.0, 1.0, 1.0, 1.0, 1.0, 1.0, 1.0, 1.0, 1.0, 1.0, 1.0, 1.0, 1.0, 1.0, 1.0, 1.0, 1.0, 1.0, 1.0, 1.0, 1.0, 1.0, 1.0, 1.0, 1.0, 1.0, 1.0, 1.0, 1.0, 1.0, 1.0, 1.0, 1.0, 1.0, 1.0, 1.0, 1.0, 1.0, 1.0, 1.0, 1.0, 1.0, 1.0, 1.0, 1.0, 1.0, 1.0, 1.0, 1.0, 1.0, 1.0, 1.0, 1.0, 1.0, 1.0, 1.0, 1.0, 1.0, 1.0, 1.0, 1.0, 1.0, 1.0, 1.0, 1.0, 1.0, 1.0, 1.0, 1.0, 1.0, 1.0, 1.0, 1.0, 1.0, 1.0, 1.0, 1.0, 1.0, 1.0, 1.0, 1.0, 1.0, 1.0, 1.0, 1.0, 1.0, 1.0, 1.0, 1.0, 1.0, 1.0, 1.0, 1.0, 1.0, 1.0, 1.0, 1.0, 1.0, 1.0, 1.0, 1.0, 1.0, 1.0, 1.0, 1.0, 1.0, 1.0, 1.0, 1.0, 1.0, 1.0, 1.0, 1.0, 1.0, 1.0, 1.0, 1.0, 1.0, 1.0, 1.0, 1.0, 1.0, 1.0, 1.0, 1.0, 1.0, 1.0, 1.0, 1.0, 1.0, 1.0, 1.0, 1.0, 1.0, 1.0, 1.0, 1.0, 1.0, 1.0, 1.0, 1.0, 1.0, 1.0, 1.0, 1.0, 1.0, 1.0, 1.0, 1.0, 1.0, 1.0, 1.0, 1.0, 1.0, 1.0, 1.0, 1.0, 1.0, 1.0, 1.0, 1.0, 1.0, 1.0, 1.0, 1.0, 1.0, 1.0, 1.0, 1.0, 1.0, 1.0, 1.0, 1.0, 1.0, 1.0, 1.0, 1.0, 1.0, 1.0, 1.0, 1.0, 1.0, 1.0, 1.0, 1.0, 1.0, 1.0, 1.0, 1.0, 1.0, 1.0, 1.0, 1.0, 1.0, 1.0, 1.0, 1.0, 1.0, 1.0, 1.0, 1.0, 1.0, 1.0, 1.0, 1.0, 1.0, 1.0, 1.0, 1.0, 1.0, 1.0, 1.0, 1.0, 1.0, 1.0, 1.0, 1.0, 1.0, 1.0, 1.0, 1.0, 1.0, 1.0, 1.0, 1.0, 1.0, 1.0, 1.0, 1.0, 1.0, 1.0, 1.0, 1.0, 1.0, 1.0, 1.0, 1.0, 1.0, 1.0, 1.0, 1.0, 1.0, 1.0, 1.0, 1.0, 1.0, 1.0, 1.0, 1.0, 1.0, 1.0, 1.0, 1.0, 1.0, 1.0, 1.0, 1.0, 1.0, 1.0, 1.0, 1.0, 1.0, 1.0, 1.0, 1.0, 1.0, 1.0, 1.0, 1.0, 1.0, 1.0, 1.0, 1.0, 1.0, 1.0, 1.0, 1.0, 1.0, 1.0, 1.0, 1.0, 1.0, 1.0, 1.0, 1.0, 1.0, 1.0, 1.0, 1.0, 1.0, 1.0, 1.0, 1.0, 1.0, 1.0, 1.0, 1.0, 1.0, 1.0, 1.0, 1.0, 1.0, 1.0, 1.0, 1.0, 1.0, 1.0, 1.0, 1.0, 1.0, 1.0, 1.0, 1.0, 1.0, 1.0, 1.0, 1.0, 1.0, 1.0, 1.0, 1.0, 1.0, 1.0, 1.0, 1.0, 1.0, 1.0, 1.0, 1.0, 1.0, 1.0, 1.0, 1.0, 1.0, 1.0, 1.0, 1.0, 1.0, 1.0, 1.0, 1.0, 1.0, 1.0, 1.0, 1.0, 1.0, 1.0, 1.0, 1.0, 1.0, 1.0, 1.0, 1.0, 1.0, 1.0, 1.0, 1.0, 1.0, 1.0, 1.0, 1.0, 1.0, 1.0, 1.0, 1.0, 1.0, 1.0, 1.0, 1.0, 1.0, 1.0, 1.0, 1.0, 1.0, 1.0, 1.0, 1.0, 1.0, 1.0, 1.0, 1.0, 1.0, 1.0, 1.0, 1.0, 1.0, 1.0, 1.0, 1.0, 1.0, 1.0, 1.0, 1.0, 1.0, 1.0, 1.0, 1.0, 1.0, 1.0, 1.0, 1.0, 1.0, 1.0, 1.0, 1.0, 1.0, 1.0, 1.0, 1.0, 1.0, 1.0, 1.0, 1.0, 1.0, 1.0, 1.0, 1.0, 1.0, 1.0, 1.0, 1.0, 1.0, 1.0, 1.0, 1.0, 1.0, 1.0, 1.0, 1.0, 1.0, 1.0, 1.0, 1.0, 1.0, 1.0, 1.0, 1.0, 1.0, 1.0, 1.0, 1.0, 1.0, 1.0, 1.0, 1.0, 1.0, 1.0, 1.0, 1.0, 1.0, 1.0, 1.0, 1.0, 1.0, 1.0, 1.0, 1.0, 1.0, 1.0, 1.0, 1.0, 1.0, 1.0, 1.0, 1.0, 1.0, 1.0, 1.0, 1.0, 1.0, 1.0, 1.0, 1.0, 1.0, 1.0, 1.0, 1.0, 1.0, 1.0, 1.0, 1.0, 1.0, 1.0, 1.0, 1.0, 1.0, 1.0, 1.0, 1.0, 1.0, 1.0, 1.0, 1.0, 1.0, 1.0, 1.0, 1.0, 1.0, 1.0, 1.0, 1.0, 1.0, 1.0, 1.0, 1.0, 1.0, 1.0, 1.0, 1.0, 1.0, 1.0, 1.0, 1.0, 1.0, 1.0, 1.0, 1.0, 1.0, 1.0, 1.0, 1.0, 1.0, 1.0, 1.0, 1.0, 1.0, 1.0, 1.0, 1.0, 1.0, 1.0, 1.0, 1.0, 1.0, 1.0, 1.0, 1.0, 1.0, 1.0, 1.0, 1.0, 1.0, 1.0, 1.0, 1.0, 1.0, 1.0, 1.0, 1.0, 1.0, 1.0, 1.0, 1.0, 1.0, 1.0, 1.0, 1.0, 1.0, 1.0, 1.0, 1.0, 1.0, 1.0, 1.0, 1.0, 1.0, 1.0, 1.0, 1.0, 1.0, 1.0, 1.0, 1.0, 1.0, 1.0, 1.0, 1.0, 1.0, 1.0, 1.0, 1.0, 1.0, 1.0, 1.0, 1.0, 1.0, 1.0, 1.0, 1.0, 1.0, 1.0, 1.0, 1.0, 1.0, 1.0, 1.0, 1.0, 1.0, 1.0, 1.0, 1.0, 1.0, 1.0, 1.0, 1.0, 1.0, 1.0, 1.0, 1.0, 1.0, 1.0, 1.0, 1.0, 1.0, 1.0, 1.0, 1.0, 1.0, 1.0, 1.0, 1.0, 1.0, 1.0, 1.0, 1.0, 1.0, 1.0, 1.0, 1.0, 1.0, 1.0, 1.0, 1.0, 1.0, 1.0, 1.0, 1.0, 1.0, 1.0, 1.0, 1.0, 1.0, 1.0, 1.0, 1.0, 1.0, 1.0, 1.0, 1.0, 1.0, 1.0, 1.0, 1.0, 1.0, 1.0, 1.0, 1.0, 1.0, 1.0, 1.0, 1.0, 1.0, 1.0, 1.0, 1.0, 1.0, 1.0, 1.0, 1.0, 1.0, 1.0, 1.0, 1.0, 1.0, 1.0, 1.0, 1.0, 1.0, 1.0, 1.0, 1.0, 1.0, 1.0, 1.0, 1.0, 1.0, 1.0, 1.0, 1.0, 1.0, 1.0, 1.0, 1.0, 1.0, 1.0, 1.0, 1.0, 1.0, 1.0, 1.0, 1.0, 1.0, 1.0, 1.0, 1.0, 1.0, 1.0, 1.0, 1.0, 1.0, 1.0, 1.0, 1.0, 1.0, 1.0, 1.0, 1.0, 1.0, 1.0, 1.0, 1.0, 1.0, 1.0, 1.0, 1.0, 1.0, 1.0, 1.0, 1.0, 1.0, 1.0, 1.0, 1.0, 1.0, 1.0, 1.0, 1.0, 1.0, 1.0, 1.0, 1.0, 1.0, 1.0, 1.0, 1.0, 1.0, 1.0, 1.0, 1.0, 1.0, 1.0, 1.0, 1.0, 1.0, 1.0, 1.0, 1.0, 1.0, 1.0, 1.0, 1.0, 1.0, 1.0, 1.0, 1.0, 1.0, 1.0, 1.0, 1.0, 1.0, 1.0, 1.0, 1.0, 1.0, 1.0, 1.0, 1.0, 1.0, 1.0, 1.0, 1.0, 1.0, 1.0, 1.0, 1.0, 1.0, 1.0, 1.0, 1.0, 1.0, 1.0, 1.0, 1.0, 1.0, 1.0, 1.0, 1.0, 1.0, 1.0, 1.0, 1.0, 1.0, 1.0, 1.0, 1.0, 1.0, 1.0, 1.0, 1.0, 1.0, 1.0, 1.0, 1.0, 1.0, 1.0, 1.0, 1.0, 1.0, 1.0, 1.0, 1.0, 1.0, 1.0, 1.0, 1.0, 1.0, 1.0, 1.0, 1.0, 1.0, 1.0, 1.0, 1.0, 1.0, 1.0, 1.0, 1.0, 1.0, 1.0, 1.0, 1.0, 1.0, 1.0, 1.0, 1.0, 1.0, 1.0, 1.0, 1.0, 1.0, 1.0, 1.0, 1.0, 1.0, 1.0, 1.0, 1.0, 1.0, 1.0, 1.0, 1.0, 1.0, 1.0, 1.0, 1.0, 1.0, 1.0, 1.0, 1.0, 1.0, 1.0, 1.0, 1.0, 1.0, 1.0, 1.0, 1.0, 1.0, 1.0, 1.0, 1.0, 1.0, 1.0, 1.0, 1.0, 1.0, 1.0, 1.0, 1.0, 1.0, 1.0, 1.0, 1.0, 1.0, 1.0, 1.0, 1.0, 1.0, 1.0, 1.0, 1.0, 1.0, 1.0, 1.0, 1.0, 1.0, 1.0, 1.0, 1.0, 1.0, 1.0, 1.0, 1.0, 1.0, 1.0, 1.0, 1.0, 1.0, 1.0, 1.0, 1.0, 1.0, 1.0, 1.0, 1.0, 1.0, 1.0, 1.0, 1.0, 1.0, 1.0, 1.0, 1.0, 1.0, 1.0, 1.0, 1.0, 1.0, 1.0, 1.0, 1.0, 1.0, 1.0, 1.0, 1.0, 1.0, 1.0, 1.0, 1.0, 1.0, 1.0, 1.0, 1.0, 1.0, 1.0, 1.0, 1.0, 1.0, 1.0, 1.0, 1.0, 1.0, 1.0, 1.0, 1.0, 1.0, 1.0, 1.0, 1.0, 1.0, 1.0, 1.0, 1.0, 1.0, 1.0, 1.0, 1.0, 1.0, 1.0, 1.0, 1.0, 1.0, 1.0, 1.0, 1.0, 1.0, 1.0, 1.0, 1.0, 1.0, 1.0, 1.0, 1.0, 1.0, 1.0, 1.0, 1.0, 1.0, 1.0, 1.0, 1.0, 1.0, 1.0, 1.0, 1.0, 1.0, 1.0, 1.0, 1.0, 1.0, 1.0, 1.0, 1.0, 1.0, 1.0, 1.0, 1.0, 1.0, 1.0, 1.0, 1.0, 1.0, 1.0, 1.0, 1.0, 1.0, 1.0, 1.0, 1.0, 1.0, 1.0, 1.0, 1.0, 1.0, 1.0, 1.0, 1.0, 1.0, 1.0, 1.0, 1.0, 1.0, 1.0, 1.0, 1.0, 1.0, 1.0, 1.0, 1.0, 1.0, 1.0, 1.0, 1.0, 1.0, 1.0, 1.0, 1.0, 1.0, 1.0, 1.0, 1.0, 1.0, 1.0, 1.0, 1.0, 1.0, 1.0, 1.0, 1.0, 1.0, 1.0, 1.0, 1.0, 1.0, 1.0, 1.0, 1.0, 1.0, 1.0, 1.0, 1.0, 1.0, 1.0, 1.0, 1.0, 1.0, 1.0, 1.0, 1.0, 1.0, 1.0, 1.0, 1.0, 1.0, 1.0, 1.0, 1.0, 1.0, 1.0, 1.0, 1.0, 1.0, 1.0, 1.0, 1.0, 1.0, 1.0, 1.0, 1.0, 1.0, 1.0, 1.0, 1.0, 1.0, 1.0, 1.0, 1.0, 1.0, 1.0, 1.0, 1.0, 1.0, 1.0, 1.0, 1.0, 1.0, 1.0, 1.0, 1.0, 1.0, 1.0, 1.0, 1.0, 1.0, 1.0, 1.0, 1.0, 1.0, 1.0, 1.0, 1.0, 1.0, 1.0, 1.0, 1.0, 1.0, 1.0, 1.0, 1.0, 1.0, 1.0, 1.0, 1.0, 1.0, 1.0, 1.0, 1.0, 1.0, 1.0, 1.0, 1.0, 1.0, 1.0, 1.0, 1.0, 1.0, 1.0, 1.0, 1.0, 1.0, 1.0, 1.0, 1.0, 1.0, 1.0, 1.0, 1.0, 1.0, 1.0, 1.0, 1.0, 1.0, 1.0, 1.0, 1.0, 1.0, 1.0, 1.0, 1.0, 1.0, 1.0, 1.0, 1.0, 1.0, 1.0, 1.0, 1.0, 1.0, 1.0, 1.0, 1.0, 1.0, 1.0, 1.0, 1.0, 1.0, 1.0, 1.0, 1.0, 1.0, 1.0, 1.0, 1.0, 1.0, 1.0, 1.0, 1.0, 1.0, 1.0, 1.0, 1.0, 1.0, 1.0, 1.0, 1.0, 1.0, 1.0, 1.0, 1.0, 1.0, 1.0, 1.0, 1.0, 1.0, 1.0, 1.0, 1.0, 1.0, 1.0, 1.0, 1.0, 1.0, 1.0, 1.0, 1.0, 1.0, 1.0, 1.0, 1.0, 1.0, 1.0, 1.0, 1.0, 1.0, 1.0, 1.0, 1.0, 1.0, 1.0, 1.0, 1.0, 1.0, 1.0, 1.0, 1.0, 1.0, 1.0, 1.0, 1.0, 1.0, 1.0, 1.0, 1.0, 1.0, 1.0, 1.0, 1.0, 1.0, 1.0, 1.0, 1.0, 1.0, 1.0, 1.0, 1.0, 1.0, 1.0, 1.0, 1.0, 1.0, 1.0, 1.0, 1.0, 1.0, 1.0, 1.0, 1.0, 1.0, 1.0, 1.0, 1.0, 1.0, 1.0, 1.0, 1.0])
me_concretefloor_0.materials.append(mat_concretefloor)
me_concretefloor_0.update()
me_misc_1 = bpy.data.meshes.new('misc_1')
me_misc_1.from_pydata([(-0.02917, -0.1, 1.383), (-0.02917, -0.1, 1.358), (-0.3292, -0.1, 1.358), (-0.3292, -0.1, 1.383), (-0.02917, 0.1, 1.358), (-0.02917, 0.1, 1.383), (-0.3292, 0.1, 1.383), (-0.3292, 0.1, 1.358), (-0.02917, 0.1, 1.358), (-0.3292, 0.1, 1.358), (-0.3292, -0.1, 1.358), (-0.02917, -0.1, 1.358), (-0.3292, 0.1, 1.383), (-0.3292, -0.1, 1.383), (-0.3292, -0.1, 1.358), (-0.3292, 0.1, 1.358), (-0.02917, -0.1, 1.383), (-0.02917, 0.1, 1.383), (-0.02917, 0.1, 1.358), (-0.02917, -0.1, 1.358)], [], [(2, 1, 0), (2, 0, 3), (6, 5, 4), (6, 4, 7), (10, 9, 8), (10, 8, 11), (14, 13, 12), (14, 12, 15), (18, 17, 16), (18, 16, 19)])
_uv = me_misc_1.uv_layers.new(name='DiffuseUVMap')
_uv.uv.foreach_set('vector', [0.1562, 2.516, 0.3438, 2.516, 0.3438, 2.531, 0.1562, 2.516, 0.3438, 2.531, 0.1562, 2.531, 0.1562, 2.531, 0.3438, 2.531, 0.3438, 2.516, 0.1562, 2.531, 0.3438, 2.516, 0.1562, 2.516, 0.1562, 0.7422, 0.1562, 0.8672, 0.3438, 0.8672, 0.1562, 0.7422, 0.3438, 0.8672, 0.3438, 0.7422, -0.2578, 2.516, -0.2578, 2.531, -0.1328, 2.531, -0.2578, 2.516, -0.1328, 2.531, -0.1328, 2.516, -0.1328, 2.516, -0.1328, 2.531, -0.2578, 2.531, -0.1328, 2.516, -0.2578, 2.531, -0.2578, 2.516])
_ca = me_misc_1.color_attributes.new('LightmapColor', 'FLOAT_COLOR', 'POINT')
_ca.data.foreach_set('color', [1.0, 1.0, 1.0, 1.0, 1.0, 1.0, 1.0, 1.0, 1.0, 1.0, 1.0, 1.0, 1.0, 1.0, 1.0, 1.0, 1.0, 1.0, 1.0, 1.0, 1.0, 1.0, 1.0, 1.0, 1.0, 1.0, 1.0, 1.0, 1.0, 1.0, 1.0, 1.0, 1.0, 1.0, 1.0, 1.0, 1.0, 1.0, 1.0, 1.0, 1.0, 1.0, 1.0, 1.0, 1.0, 1.0, 1.0, 1.0, 1.0, 1.0, 1.0, 1.0, 1.0, 1.0, 1.0, 1.0, 1.0, 1.0, 1.0, 1.0, 1.0, 1.0, 1.0, 1.0, 1.0, 1.0, 1.0, 1.0, 1.0, 1.0, 1.0, 1.0, 1.0, 1.0, 1.0, 1.0, 1.0, 1.0, 1.0, 1.0])
me_misc_1.materials.append(mat_misc)
me_misc_1.update()
me_metal3_2 = bpy.data.meshes.new('metal3_2')
me_metal3_2.from_pydata([(-0.7042, 1.6, -1.292), (0.3458, 1.6, -1.292), (0.3458, -1.6, -1.292), (-0.7042, -1.6, -1.292), (-0.7042, 1.6, -1.292), (-0.7042, -1.6, -1.292), (-0.7042, -1.6, -1.317), (-0.7042, 1.6, -1.317), (0.3458, -1.6, -1.292), (0.3458, 1.6, -1.292), (0.3458, 1.6, -1.317), (0.3458, -1.6, -1.317), (1.421, 0.525, -1.292), (1.421, -0.525, -1.292), (0.3458, -0.525, -1.292), (0.3458, 0.525, -1.292), (1.421, 0.525, -1.292), (0.3458, 0.525, -1.292), (0.3458, 0.525, -1.317), (1.421, 0.525, -1.317), (0.3458, -0.525, -1.292), (1.421, -0.525, -1.292), (1.421, -0.525, -1.317), (0.3458, -0.525, -1.317)], [], [(2, 1, 0), (2, 0, 3), (6, 5, 4), (6, 4, 7), (10, 9, 8), (10, 8, 11), (14, 13, 12), (14, 12, 15), (18, 17, 16), (18, 16, 19), (22, 21, 20), (22, 20, 23)])
_uv = me_metal3_2.uv_layers.new(name='DiffuseUVMap')
_uv.uv.foreach_set('vector', [-0.005874, -0.004464, -0.005874, 3.003, -0.9927, 3.003, -0.005874, -0.004464, -0.9927, 3.003, -0.9927, -0.004464, -2.003, 1.499, -2.003, 1.523, 1.004, 1.523, -2.003, 1.499, 1.004, 1.523, 1.004, 1.499, 1.004, 1.499, 1.004, 1.523, -2.003, 1.523, 1.004, 1.499, -2.003, 1.523, -2.003, 1.499, 5.022, -0.9913, 5.022, -2.002, 6.009, -2.002, 5.022, -0.9913, 6.009, -2.002, 6.009, -0.9913, -2.496, 1.006, -2.473, 1.006, -2.473, -0.004464, -2.496, 1.006, -2.473, -0.004464, -2.496, -0.004464, -2.496, -0.004464, -2.473, -0.004464, -2.473, 1.006, -2.496, -0.004464, -2.473, 1.006, -2.496, 1.006])
_ca = me_metal3_2.color_attributes.new('LightmapColor', 'FLOAT_COLOR', 'POINT')
_ca.data.foreach_set('color', [1.0, 1.0, 1.0, 1.0, 1.0, 1.0, 1.0, 1.0, 1.0, 1.0, 1.0, 1.0, 1.0, 1.0, 1.0, 1.0, 1.0, 1.0, 1.0, 1.0, 1.0, 1.0, 1.0, 1.0, 1.0, 1.0, 1.0, 1.0, 1.0, 1.0, 1.0, 1.0, 1.0, 1.0, 1.0, 1.0, 1.0, 1.0, 1.0, 1.0, 1.0, 1.0, 1.0, 1.0, 1.0, 1.0, 1.0, 1.0, 1.0, 1.0, 1.0, 1.0, 1.0, 1.0, 1.0, 1.0, 1.0, 1.0, 1.0, 1.0, 1.0, 1.0, 1.0, 1.0, 1.0, 1.0, 1.0, 1.0, 1.0, 1.0, 1.0, 1.0, 1.0, 1.0, 1.0, 1.0, 1.0, 1.0, 1.0, 1.0, 1.0, 1.0, 1.0, 1.0, 1.0, 1.0, 1.0, 1.0, 1.0, 1.0, 1.0, 1.0, 1.0, 1.0, 1.0, 1.0])
me_metal3_2.materials.append(mat_metal3)
me_metal3_2.update()

# ---- objects
ob_concretefloor = bpy.data.objects.new('concretefloor', me_concretefloor_0)
ob_misc = bpy.data.objects.new('misc', me_misc_1)
ob_metal3 = bpy.data.objects.new('metal3', me_metal3_2)

# ---- transforms, parenting, visibility, modifiers, constraints
ob_concretefloor.location = (0.0, 0.0, 0.0)
ob_misc.location = (0.0, 0.0, 0.0)
ob_metal3.location = (0.0, 0.0, 0.0)

# ---- collection membership
scene.collection.objects.link(ob_concretefloor)
scene.collection.objects.link(ob_misc)
scene.collection.objects.link(ob_metal3)

# ---- scene / render settings (as saved in the file)
scene.frame_start = 1; scene.frame_end = 250; scene.frame_set(1)
scene.render.engine = 'BLENDER_EEVEE_NEXT'
bpy.context.view_layer.update()

# ---- added for rendering (the .blend has no active camera and no usable light): camera, sun
cam_auto = bpy.data.cameras.new('AutoCamera')
cam_auto.lens = 50.0
cam_auto.sensor_width = 36.0
cam_auto.clip_end = 1000.0
ob_auto_camera = bpy.data.objects.new('AutoCamera', cam_auto)
scene.collection.objects.link(ob_auto_camera)
ob_auto_camera.location = (4.89609, -6.09031, 3.99354)
ob_auto_camera.rotation_euler = (1.09748, -7.21219e-08, 0.694738)
scene.camera = ob_auto_camera
light_auto_sun = bpy.data.lights.new('AutoSun', 'SUN')
light_auto_sun.energy = 3.0
light_auto_sun.angle = 0.0523599
ob_auto_sun = bpy.data.objects.new('AutoSun', light_auto_sun)
scene.collection.objects.link(ob_auto_sun)
ob_auto_sun.rotation_euler = (0.872665, 0.174533, 0.523599)
bpy.context.view_layer.update()
